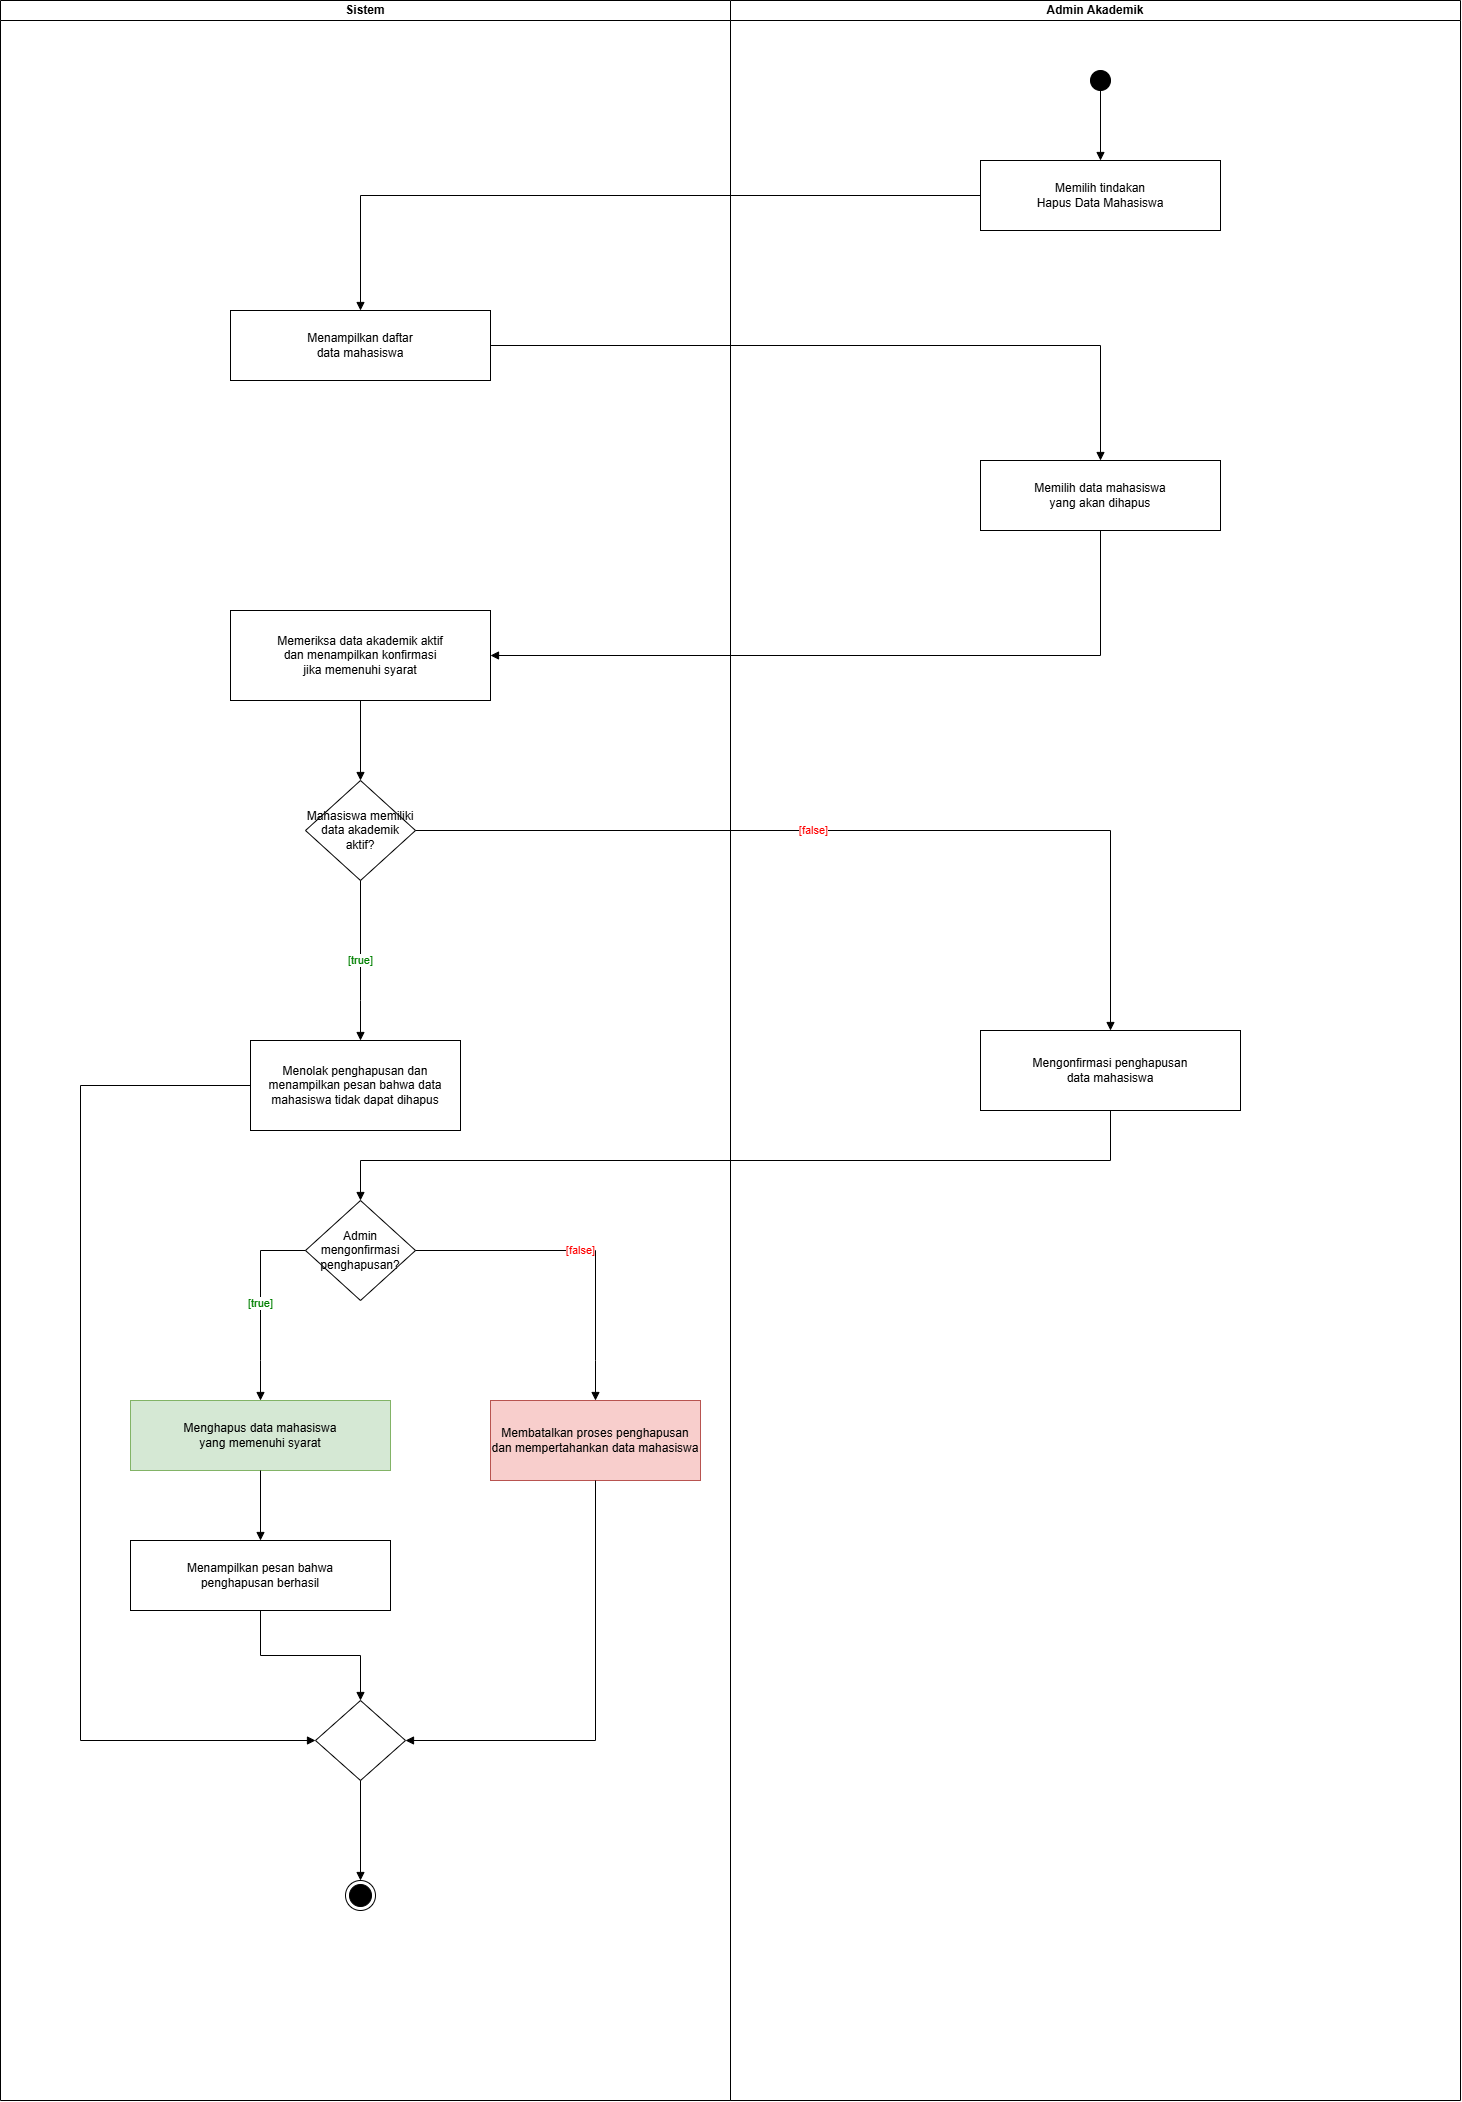

The diagram above was exported from draw.io. Its source (the exported page's mxGraphModel, read from the mxfile embedded in the PNG):
<mxGraphModel dx="4435" dy="2173" grid="1" gridSize="10" guides="1" tooltips="1" connect="1" arrows="1" fold="1" page="1" pageScale="1" pageWidth="850" pageHeight="1100" math="0" shadow="0">
  <root>
    <mxCell id="0" />
    <mxCell id="1" parent="0" />
    <mxCell id="lane_sistem" parent="1" style="swimlane;startSize=20;whiteSpace=wrap;html=1;" value="Sistem" vertex="1">
      <mxGeometry height="2100" width="730" x="549" y="40" as="geometry" />
    </mxCell>
    <mxCell id="sistem_tolak" parent="lane_sistem" style="rounded=0;whiteSpace=wrap;html=1;fillColor=none;strokeColor=#000000;" value="Menolak penghapusan dan&#10;menampilkan pesan bahwa data&#10;mahasiswa tidak dapat dihapus" vertex="1">
      <mxGeometry height="90" width="210" x="250" y="1040" as="geometry" />
    </mxCell>
    <mxCell id="sistem_batal" parent="lane_sistem" style="rounded=0;whiteSpace=wrap;html=1;fillColor=#f8cecc;strokeColor=#b85450;" value="Membatalkan proses penghapusan&#10;dan mempertahankan data mahasiswa" vertex="1">
      <mxGeometry height="80" width="210" x="490" y="1400" as="geometry" />
    </mxCell>
    <mxCell id="lane_admin" parent="1" style="swimlane;startSize=20;whiteSpace=wrap;html=1;" value="Admin Akademik" vertex="1">
      <mxGeometry height="2100" width="730" x="1279" y="40" as="geometry" />
    </mxCell>
    <mxCell id="admin_konfirmasi" parent="lane_admin" style="rounded=0;whiteSpace=wrap;html=1;fillColor=none;strokeColor=#000000;" value="Mengonfirmasi penghapusan&#10;data mahasiswa" vertex="1">
      <mxGeometry height="80" width="260" x="250" y="1030" as="geometry" />
    </mxCell>
    <mxCell id="start" parent="1" style="ellipse;fillColor=#000000;strokeColor=#000000;" value="" vertex="1">
      <mxGeometry height="20" width="20" x="1639" y="110" as="geometry" />
    </mxCell>
    <mxCell id="admin_pilih_hapus" parent="1" style="rounded=0;whiteSpace=wrap;html=1;fillColor=none;strokeColor=#000000;" value="Memilih tindakan&#10;Hapus Data Mahasiswa" vertex="1">
      <mxGeometry height="70" width="240" x="1529" y="200" as="geometry" />
    </mxCell>
    <mxCell id="sistem_daftar" parent="1" style="rounded=0;whiteSpace=wrap;html=1;fillColor=none;strokeColor=#000000;" value="Menampilkan daftar&#10;data mahasiswa" vertex="1">
      <mxGeometry height="70" width="260" x="779" y="350" as="geometry" />
    </mxCell>
    <mxCell id="admin_pilih_data" parent="1" style="rounded=0;whiteSpace=wrap;html=1;fillColor=none;strokeColor=#000000;" value="Memilih data mahasiswa&#10;yang akan dihapus" vertex="1">
      <mxGeometry height="70" width="240" x="1529" y="500" as="geometry" />
    </mxCell>
    <mxCell id="sistem_periksa" parent="1" style="rounded=0;whiteSpace=wrap;html=1;fillColor=none;strokeColor=#000000;" value="Memeriksa data akademik aktif&#10;dan menampilkan konfirmasi&#10;jika memenuhi syarat" vertex="1">
      <mxGeometry height="90" width="260" x="779" y="650" as="geometry" />
    </mxCell>
    <mxCell id="decision_aktif" parent="1" style="rhombus;whiteSpace=wrap;html=1;fillColor=none;strokeColor=#000000;" value="Mahasiswa memiliki&#10;data akademik aktif?" vertex="1">
      <mxGeometry height="100" width="110" x="854" y="820" as="geometry" />
    </mxCell>
    <mxCell id="decision_konfirmasi" parent="1" style="rhombus;whiteSpace=wrap;html=1;fillColor=none;strokeColor=#000000;" value="Admin mengonfirmasi&#10;penghapusan?" vertex="1">
      <mxGeometry height="100" width="110" x="854" y="1240" as="geometry" />
    </mxCell>
    <mxCell id="sistem_hapus" parent="1" style="rounded=0;whiteSpace=wrap;html=1;fillColor=#d5e8d4;strokeColor=#82b366;" value="Menghapus data mahasiswa&#10;yang memenuhi syarat" vertex="1">
      <mxGeometry height="70" width="260" x="679" y="1440" as="geometry" />
    </mxCell>
    <mxCell id="sistem_berhasil" parent="1" style="rounded=0;whiteSpace=wrap;html=1;fillColor=none;strokeColor=#000000;" value="Menampilkan pesan bahwa&#10;penghapusan berhasil" vertex="1">
      <mxGeometry height="70" width="260" x="679" y="1580" as="geometry" />
    </mxCell>
    <mxCell id="merge" parent="1" style="rhombus;whiteSpace=wrap;html=1;fillColor=none;strokeColor=#000000;" value="" vertex="1">
      <mxGeometry height="80" width="90" x="864" y="1740" as="geometry" />
    </mxCell>
    <mxCell id="end" parent="1" style="ellipse;shape=endState;fillColor=#000000;strokeColor=#000000;" value="" vertex="1">
      <mxGeometry height="30" width="30" x="894" y="1920" as="geometry" />
    </mxCell>
    <mxCell id="e1" edge="1" parent="1" source="start" style="edgeStyle=orthogonalEdgeStyle;rounded=0;orthogonalLoop=1;jettySize=auto;html=1;endArrow=block;endFill=1;" target="admin_pilih_hapus">
      <mxGeometry relative="1" as="geometry" />
    </mxCell>
    <mxCell id="e2" edge="1" parent="1" source="admin_pilih_hapus" style="edgeStyle=orthogonalEdgeStyle;rounded=0;orthogonalLoop=1;jettySize=auto;html=1;endArrow=block;endFill=1;" target="sistem_daftar">
      <mxGeometry relative="1" as="geometry" />
    </mxCell>
    <mxCell id="e3" edge="1" parent="1" source="sistem_daftar" style="edgeStyle=orthogonalEdgeStyle;rounded=0;orthogonalLoop=1;jettySize=auto;html=1;endArrow=block;endFill=1;" target="admin_pilih_data">
      <mxGeometry relative="1" as="geometry" />
    </mxCell>
    <mxCell id="e4" edge="1" parent="1" source="admin_pilih_data" style="edgeStyle=orthogonalEdgeStyle;rounded=0;orthogonalLoop=1;jettySize=auto;html=1;endArrow=block;endFill=1;" target="sistem_periksa">
      <mxGeometry relative="1" x="0.1156" as="geometry">
        <Array as="points">
          <mxPoint x="1649" y="695" />
        </Array>
      </mxGeometry>
    </mxCell>
    <mxCell id="e5" edge="1" parent="1" source="sistem_periksa" style="edgeStyle=orthogonalEdgeStyle;rounded=0;orthogonalLoop=1;jettySize=auto;html=1;endArrow=block;endFill=1;" target="decision_aktif">
      <mxGeometry relative="1" as="geometry" />
    </mxCell>
    <mxCell id="e6" edge="1" parent="1" source="decision_aktif" style="edgeStyle=orthogonalEdgeStyle;rounded=0;orthogonalLoop=1;jettySize=auto;html=1;fontColor=#008000;endArrow=block;endFill=1;" target="sistem_tolak" value="[true]">
      <mxGeometry relative="1" as="geometry">
        <Array as="points">
          <mxPoint x="909" y="1040" />
          <mxPoint x="909" y="1040" />
        </Array>
      </mxGeometry>
    </mxCell>
    <mxCell id="e7" edge="1" parent="1" source="decision_aktif" style="edgeStyle=orthogonalEdgeStyle;rounded=0;orthogonalLoop=1;jettySize=auto;html=1;fontColor=#FF0000;endArrow=block;endFill=1;" target="admin_konfirmasi" value="[false]">
      <mxGeometry relative="1" x="-0.1106" as="geometry" />
    </mxCell>
    <mxCell id="e8" edge="1" parent="1" source="admin_konfirmasi" style="edgeStyle=orthogonalEdgeStyle;rounded=0;orthogonalLoop=1;jettySize=auto;html=1;endArrow=block;endFill=1;" target="decision_konfirmasi">
      <mxGeometry relative="1" x="0.097" as="geometry">
        <Array as="points">
          <mxPoint x="1659" y="1200" />
          <mxPoint x="909" y="1200" />
        </Array>
      </mxGeometry>
    </mxCell>
    <mxCell id="e9" edge="1" parent="1" source="decision_konfirmasi" style="edgeStyle=orthogonalEdgeStyle;rounded=0;orthogonalLoop=1;jettySize=auto;html=1;fontColor=#008000;endArrow=block;endFill=1;" target="sistem_hapus" value="[true]">
      <mxGeometry relative="1" as="geometry">
        <Array as="points">
          <mxPoint x="809" y="1290" />
          <mxPoint x="809" y="1400" />
        </Array>
      </mxGeometry>
    </mxCell>
    <mxCell id="e10" edge="1" parent="1" source="sistem_hapus" style="edgeStyle=orthogonalEdgeStyle;rounded=0;orthogonalLoop=1;jettySize=auto;html=1;endArrow=block;endFill=1;" target="sistem_berhasil">
      <mxGeometry relative="1" as="geometry" />
    </mxCell>
    <mxCell id="e11" edge="1" parent="1" source="decision_konfirmasi" style="edgeStyle=orthogonalEdgeStyle;rounded=0;orthogonalLoop=1;jettySize=auto;html=1;fontColor=#FF0000;endArrow=block;endFill=1;" target="sistem_batal" value="[false]">
      <mxGeometry relative="1" as="geometry">
        <Array as="points">
          <mxPoint x="1144" y="1290" />
          <mxPoint x="1144" y="1400" />
        </Array>
      </mxGeometry>
    </mxCell>
    <mxCell id="e12" edge="1" parent="1" source="sistem_berhasil" style="edgeStyle=orthogonalEdgeStyle;rounded=0;orthogonalLoop=1;jettySize=auto;html=1;endArrow=block;endFill=1;" target="merge">
      <mxGeometry relative="1" as="geometry" />
    </mxCell>
    <mxCell id="e13" edge="1" parent="1" source="sistem_batal" style="edgeStyle=orthogonalEdgeStyle;rounded=0;orthogonalLoop=1;jettySize=auto;html=1;endArrow=block;endFill=1;" target="merge">
      <mxGeometry relative="1" as="geometry">
        <Array as="points">
          <mxPoint x="1144" y="1480" />
          <mxPoint x="1144" y="1780" />
        </Array>
      </mxGeometry>
    </mxCell>
    <mxCell id="e14" edge="1" parent="1" source="sistem_tolak" style="edgeStyle=orthogonalEdgeStyle;rounded=0;orthogonalLoop=1;jettySize=auto;html=1;endArrow=block;endFill=1;" target="merge">
      <mxGeometry relative="1" x="-0.1681" as="geometry">
        <Array as="points">
          <mxPoint x="629" y="1125" />
          <mxPoint x="629" y="1780" />
        </Array>
      </mxGeometry>
    </mxCell>
    <mxCell id="e15" edge="1" parent="1" source="merge" style="edgeStyle=orthogonalEdgeStyle;rounded=0;orthogonalLoop=1;jettySize=auto;html=1;endArrow=block;endFill=1;" target="end">
      <mxGeometry relative="1" as="geometry" />
    </mxCell>
  </root>
</mxGraphModel>